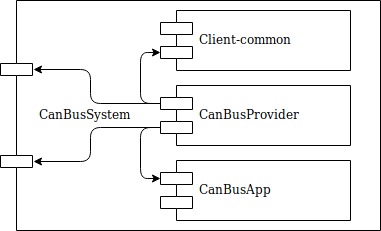

The diagram above was exported from draw.io. Its source (the exported page's mxGraphModel, read from the mxfile embedded in the PNG):
<mxGraphModel dx="1087" dy="748" grid="1" gridSize="10" guides="1" tooltips="1" connect="1" arrows="1" fold="1" page="1" pageScale="1" pageWidth="827" pageHeight="1169" math="0" shadow="0">
  <root>
    <mxCell id="0" />
    <mxCell id="1" parent="0" />
    <mxCell id="5cEpiGxiDOohrdRP53LA-1" value="CanBusSystem" style="shape=component;align=left;spacingLeft=36;" vertex="1" parent="1">
      <mxGeometry x="40" y="40" width="380" height="230" as="geometry" />
    </mxCell>
    <mxCell id="5cEpiGxiDOohrdRP53LA-2" value="CanBusProvider" style="shape=component;align=left;spacingLeft=36;" vertex="1" parent="1">
      <mxGeometry x="200" y="125" width="190" height="60" as="geometry" />
    </mxCell>
    <mxCell id="5cEpiGxiDOohrdRP53LA-3" value="CanBusApp" style="shape=component;align=left;spacingLeft=36;" vertex="1" parent="1">
      <mxGeometry x="200" y="200" width="190" height="60" as="geometry" />
    </mxCell>
    <mxCell id="5cEpiGxiDOohrdRP53LA-4" value="Client-common" style="shape=component;align=left;spacingLeft=36;" vertex="1" parent="1">
      <mxGeometry x="200" y="50" width="190" height="60" as="geometry" />
    </mxCell>
    <mxCell id="5cEpiGxiDOohrdRP53LA-5" value="" style="endArrow=classic;html=1;entryX=0;entryY=0.3;entryDx=0;entryDy=0;exitX=0;exitY=0.7;exitDx=0;exitDy=0;" edge="1" parent="1" source="5cEpiGxiDOohrdRP53LA-2" target="5cEpiGxiDOohrdRP53LA-3">
      <mxGeometry width="50" height="50" relative="1" as="geometry">
        <mxPoint x="120" y="230" as="sourcePoint" />
        <mxPoint x="170" y="180" as="targetPoint" />
        <Array as="points">
          <mxPoint x="180" y="167" />
          <mxPoint x="180" y="218" />
        </Array>
      </mxGeometry>
    </mxCell>
    <mxCell id="5cEpiGxiDOohrdRP53LA-6" value="" style="endArrow=classic;html=1;exitX=0;exitY=0.3;exitDx=0;exitDy=0;entryX=0;entryY=0.7;entryDx=0;entryDy=0;" edge="1" parent="1" source="5cEpiGxiDOohrdRP53LA-2" target="5cEpiGxiDOohrdRP53LA-4">
      <mxGeometry width="50" height="50" relative="1" as="geometry">
        <mxPoint x="140" y="150" as="sourcePoint" />
        <mxPoint x="190" y="100" as="targetPoint" />
        <Array as="points">
          <mxPoint x="180" y="143" />
          <mxPoint x="180" y="92" />
        </Array>
      </mxGeometry>
    </mxCell>
    <mxCell id="5cEpiGxiDOohrdRP53LA-7" value="" style="endArrow=classic;html=1;exitX=0;exitY=0.3;exitDx=0;exitDy=0;entryX=0.087;entryY=0.3;entryDx=0;entryDy=0;entryPerimeter=0;" edge="1" parent="1" source="5cEpiGxiDOohrdRP53LA-2" target="5cEpiGxiDOohrdRP53LA-1">
      <mxGeometry width="50" height="50" relative="1" as="geometry">
        <mxPoint x="90" y="130" as="sourcePoint" />
        <mxPoint x="30" y="150" as="targetPoint" />
        <Array as="points">
          <mxPoint x="130" y="143" />
          <mxPoint x="130" y="109" />
        </Array>
      </mxGeometry>
    </mxCell>
    <mxCell id="5cEpiGxiDOohrdRP53LA-9" value="" style="endArrow=classic;html=1;entryX=0.087;entryY=0.702;entryDx=0;entryDy=0;entryPerimeter=0;exitX=0;exitY=0.7;exitDx=0;exitDy=0;" edge="1" parent="1" source="5cEpiGxiDOohrdRP53LA-2" target="5cEpiGxiDOohrdRP53LA-1">
      <mxGeometry width="50" height="50" relative="1" as="geometry">
        <mxPoint x="110" y="240" as="sourcePoint" />
        <mxPoint x="160" y="190" as="targetPoint" />
        <Array as="points">
          <mxPoint x="130" y="167" />
          <mxPoint x="130" y="201" />
        </Array>
      </mxGeometry>
    </mxCell>
  </root>
</mxGraphModel>